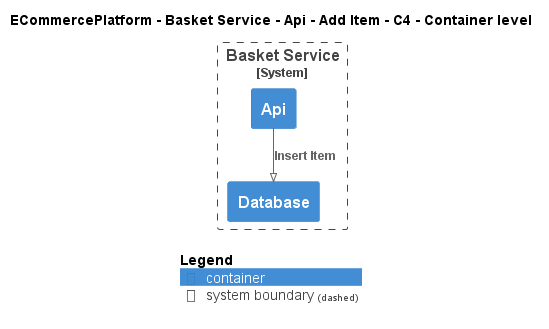

The diagram above was rendered by PlantUML. Its source (embedded in the PNG):
@startuml
!pragma layout smetana
!include ..\..\..\..\..\..\..\.c4s\C4_Container.puml

AddElementTag("c4interflow:lifecycle:new", $bgColor=green, $fontColor=#ffffff, $borderColor=green, $shadowing="False")
AddElementTag("c4interflow:lifecycle:changed", $bgColor=orange, $fontColor=#ffffff, $borderColor=orange, $shadowing="False")
AddElementTag("c4interflow:lifecycle:removed", $bgColor=red, $fontColor=#ffffff, $borderColor=red, $shadowing="False")

AddRelTag("c4interflow:lifecycle:new", $textColor=green, $lineColor=green)
AddRelTag("c4interflow:lifecycle:changed", $textColor=orange, $lineColor=orange)
AddRelTag("c4interflow:lifecycle:removed", $textColor=red, $lineColor=red)

SHOW_PERSON_PORTRAIT()
LAYOUT_TOP_DOWN()

skinparam linetype polyline

title ECommercePlatform - Basket Service - Api - Add Item - C4 - Container level


System_Boundary(ECommercePlatform.SoftwareSystems.BasketService, "Basket Service") {
    Container(ECommercePlatform.SoftwareSystems.BasketService.Containers.Api, "Api", "", "")
    Container(ECommercePlatform.SoftwareSystems.BasketService.Containers.Database, "Database", "", "")
}

Rel(ECommercePlatform.SoftwareSystems.BasketService.Containers.Api, ECommercePlatform.SoftwareSystems.BasketService.Containers.Database, "Insert Item")


SHOW_LEGEND()
@enduml